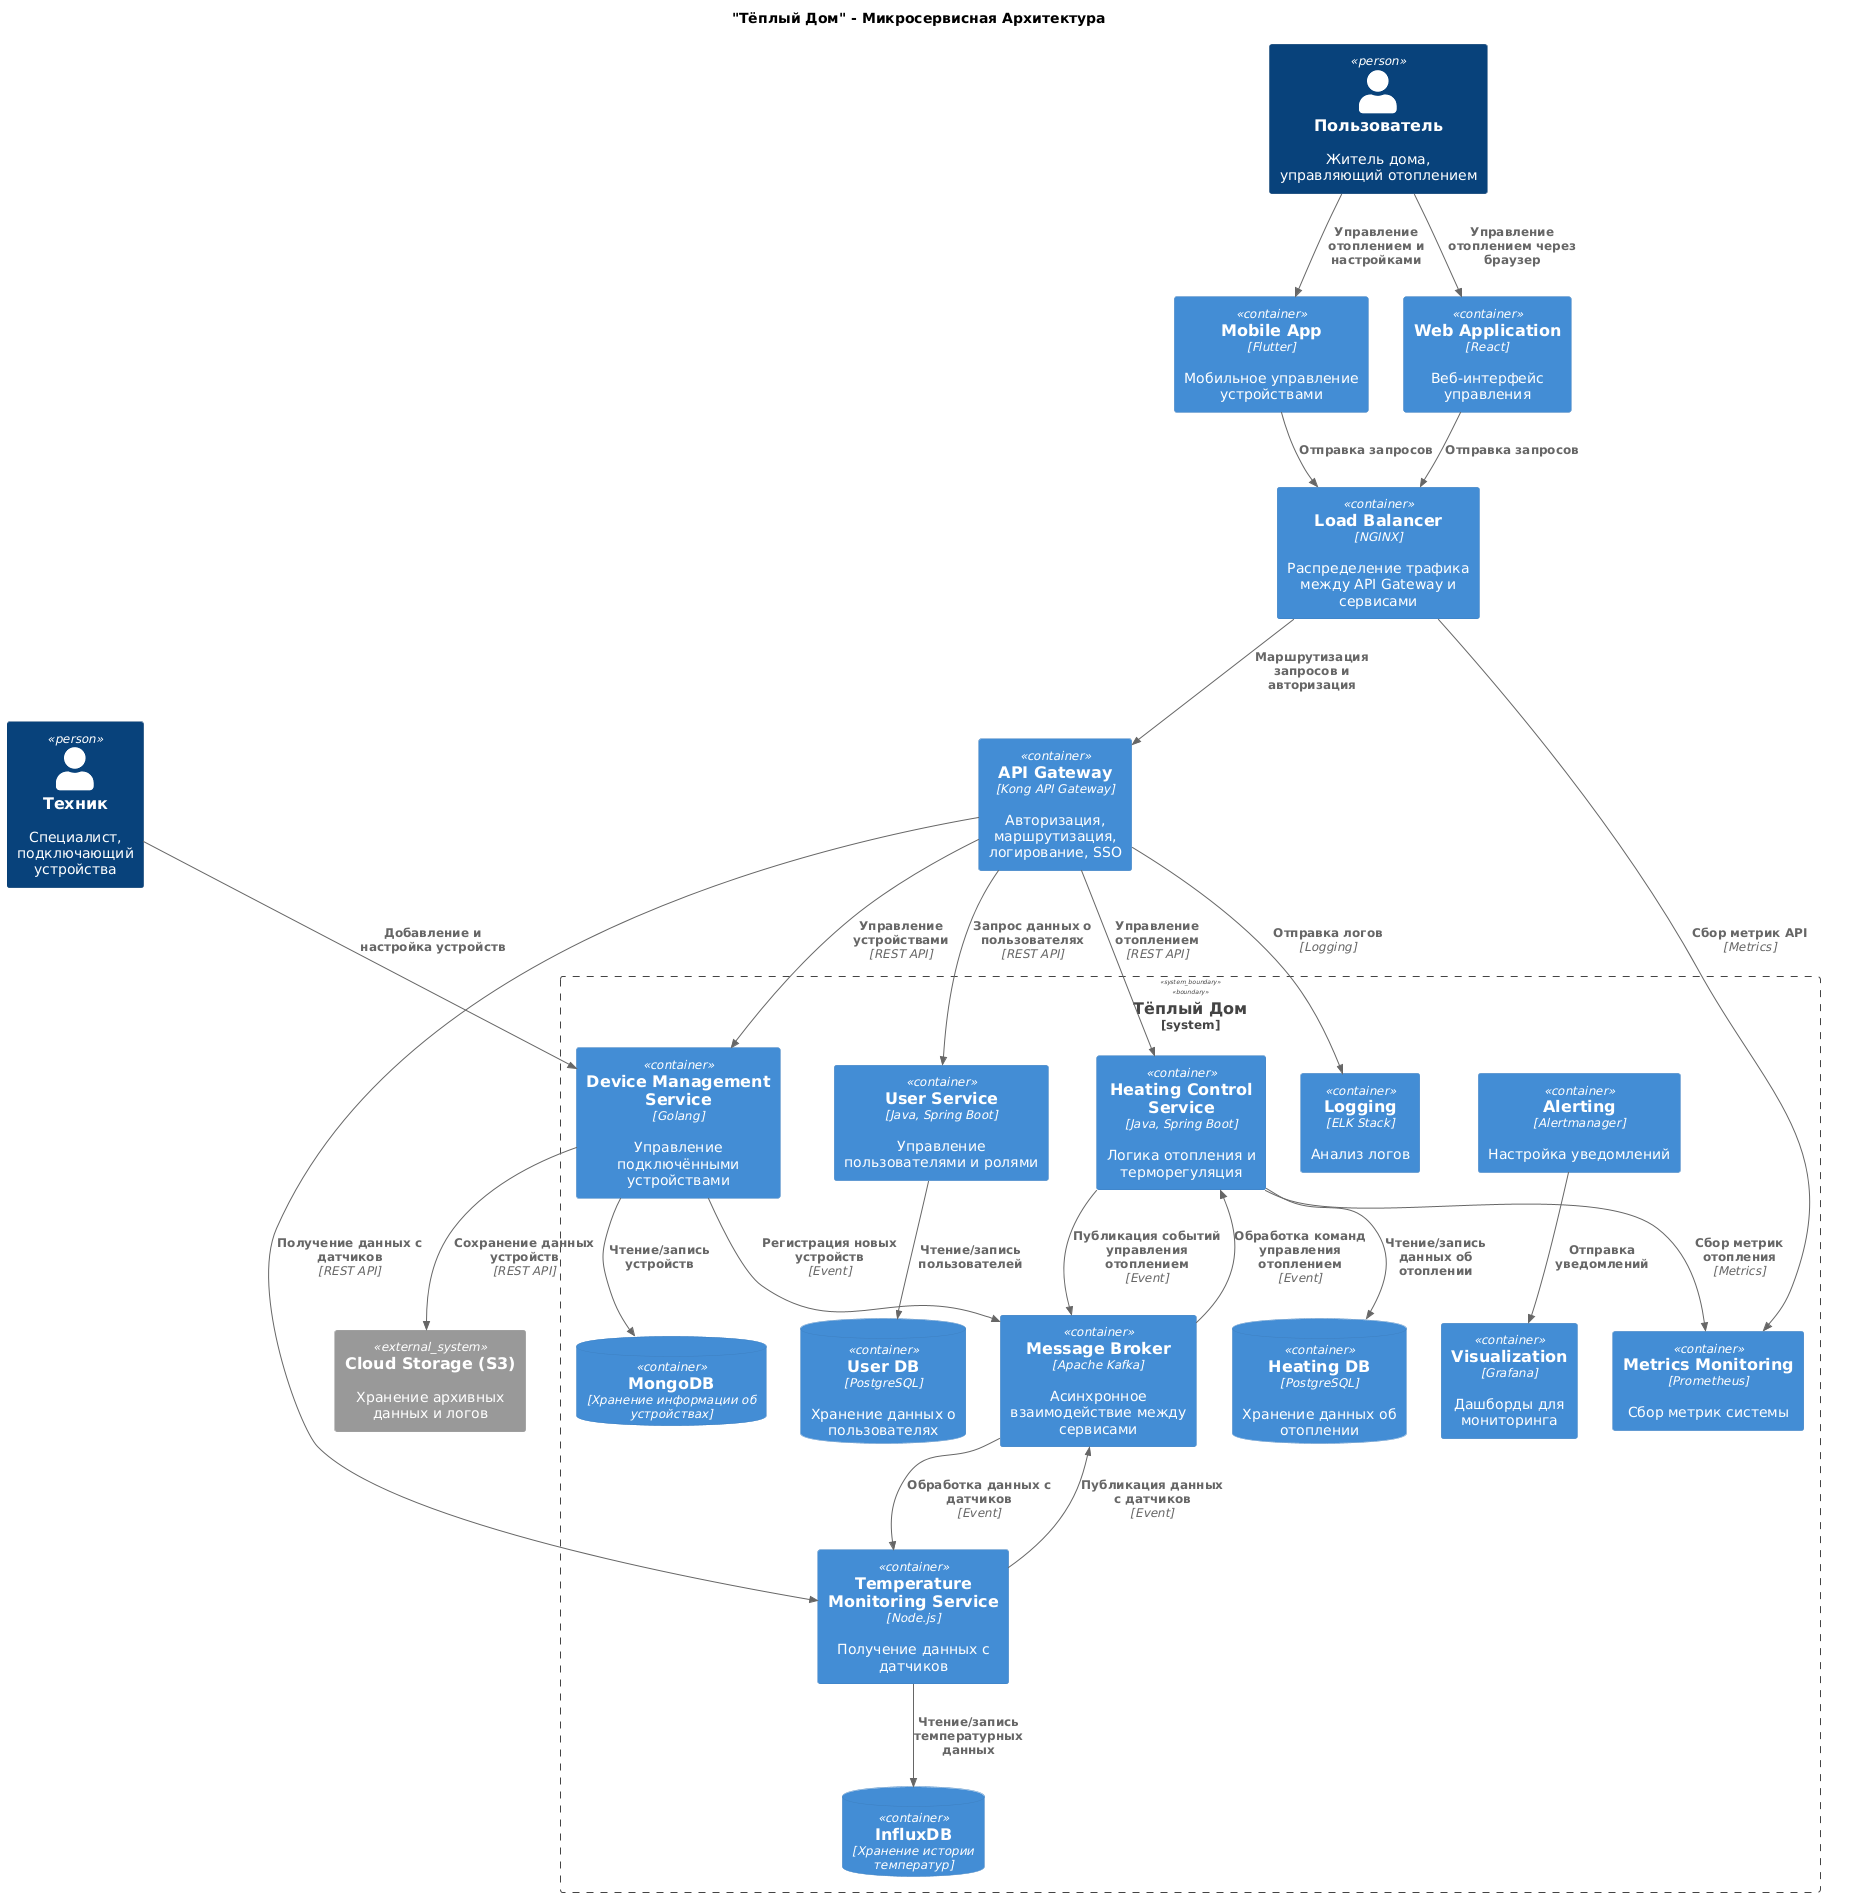

The diagram above was rendered by PlantUML. Its source (embedded in the PNG):
@startuml
!includeurl https://raw.githubusercontent.com/RicardoNiepel/C4-PlantUML/master/C4_Container.puml

title "Тёплый Дом" - Микросервисная Архитектура

top to bottom direction

' ========== УЧАСТНИКИ ==========
Person(user, "Пользователь", "Житель дома, управляющий отоплением")
Person(technician, "Техник", "Специалист, подключающий устройства")

' ========== ВНЕШНИЕ СИСТЕМЫ ==========
System_Ext(cloudStorage, "Cloud Storage (S3)", "Хранение архивных данных и логов")

' ========== НАГРУЗОЧНОЕ БАЛАНСИРОВАНИЕ И API GATEWAY ==========
Container(nginx, "Load Balancer", "NGINX", "Распределение трафика между API Gateway и сервисами")
Container(apiGateway, "API Gateway", "Kong API Gateway", "Авторизация, маршрутизация, логирование, SSO")

' ========== КЛИЕНТСКИЕ ПРИЛОЖЕНИЯ ==========
Container(mobileApp, "Mobile App", "Flutter", "Мобильное управление устройствами")
Container(webApp, "Web Application", "React", "Веб-интерфейс управления")

' ========== ГЛАВНАЯ СИСТЕМА ==========
System_Boundary(warmHome, "Тёплый Дом") {

    ' === Сервис пользователей ===
    Container(userService, "User Service", "Java, Spring Boot", "Управление пользователями и ролями")
    ContainerDb(userDB, "User DB", "PostgreSQL", "Хранение данных о пользователях")

    ' === Сервис управления отоплением ===
    Container(heatingService, "Heating Control Service", "Java, Spring Boot", "Логика отопления и терморегуляция")
    ContainerDb(heatingDB, "Heating DB", "PostgreSQL", "Хранение данных об отоплении")

    ' === Сервис мониторинга температуры ===
    Container(monitoringService, "Temperature Monitoring Service", "Node.js", "Получение данных с датчиков")
    ContainerDb(monitoringDB, "InfluxDB", "Хранение истории температур")

    ' === Сервис управления устройствами ===
    Container(deviceService, "Device Management Service", "Golang", "Управление подключёнными устройствами")
    ContainerDb(deviceDB, "MongoDB", "Хранение информации об устройствах")


    ' === Брокер сообщений ===
    Container(kafka, "Message Broker", "Apache Kafka", "Асинхронное взаимодействие между сервисами")

    ' === Мониторинг и логирование ===
    Container(prometheus, "Metrics Monitoring", "Prometheus", "Сбор метрик системы")
    Container(grafana, "Visualization", "Grafana", "Дашборды для мониторинга")
    Container(elk, "Logging", "ELK Stack", "Анализ логов")
    Container(alertmanager, "Alerting", "Alertmanager", "Настройка уведомлений")
}

' ========== ВЗАИМОДЕЙСТВИЕ КЛИЕНТОВ ==========
Rel(user, mobileApp, "Управление отоплением и настройками")
Rel(user, webApp, "Управление отоплением через браузер")
Rel(mobileApp, nginx, "Отправка запросов")
Rel(webApp, nginx, "Отправка запросов")

' ========== API Gateway ==========
Rel(nginx, apiGateway, "Маршрутизация запросов и авторизация")

' ========== Микросервисное взаимодействие ==========
Rel(apiGateway, userService, "Запрос данных о пользователях", "REST API")
Rel(apiGateway, heatingService, "Управление отоплением", "REST API")
Rel(apiGateway, monitoringService, "Получение данных с датчиков", "REST API")
Rel(apiGateway, deviceService, "Управление устройствами", "REST API")

' ========== Взаимодействие сервисов через Kafka ==========
Rel(heatingService, kafka, "Публикация событий управления отоплением", "Event")
Rel(monitoringService, kafka, "Публикация данных с датчиков", "Event")
Rel(deviceService, kafka, "Регистрация новых устройств", "Event")
Rel(kafka, heatingService, "Обработка команд управления отоплением", "Event")
Rel(kafka, monitoringService, "Обработка данных с датчиков", "Event")

' ========== Связь с базами данных ==========
Rel(userService, userDB, "Чтение/запись пользователей")
Rel(heatingService, heatingDB, "Чтение/запись данных об отоплении")
Rel(monitoringService, monitoringDB, "Чтение/запись температурных данных")
Rel(deviceService, deviceDB, "Чтение/запись устройств")

' ========== Мониторинг ==========
Rel(nginx, prometheus, "Сбор метрик API", "Metrics")
Rel(apiGateway, elk, "Отправка логов", "Logging")
Rel(heatingService, prometheus, "Сбор метрик отопления", "Metrics")
Rel(alertmanager, grafana, "Отправка уведомлений")

' ========== Взаимодействие с внешними системами ==========
Rel(deviceService, cloudStorage, "Сохранение данных устройств", "REST API")

' ========== Техник и настройка устройств ==========
Rel(technician, deviceService, "Добавление и настройка устройств")
@enduml